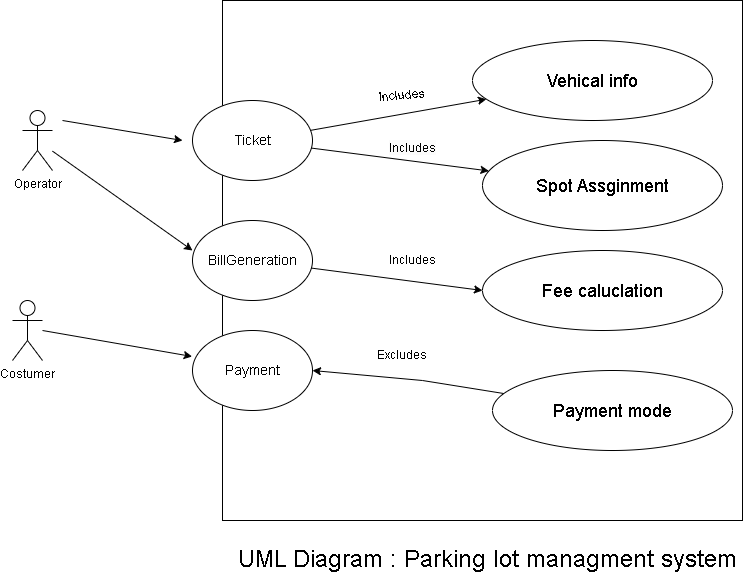

The diagram above was exported from draw.io. Its source (the exported page's mxGraphModel, read from the mxfile embedded in the PNG):
<mxGraphModel dx="1254" dy="681" grid="1" gridSize="10" guides="1" tooltips="1" connect="1" arrows="1" fold="1" page="1" pageScale="1" pageWidth="1169" pageHeight="826" background="none" math="0" shadow="0">
  <root>
    <mxCell id="0" />
    <mxCell id="1" parent="0" />
    <mxCell id="DmGnlvQNjDn2wmJuMb9q-41" value="" style="whiteSpace=wrap;html=1;aspect=fixed;" parent="1" vertex="1">
      <mxGeometry x="510" y="520" width="520" height="520" as="geometry" />
    </mxCell>
    <mxCell id="DmGnlvQNjDn2wmJuMb9q-42" value="&lt;font style=&quot;font-size: 14px;&quot;&gt;Ticket&lt;/font&gt;" style="ellipse;whiteSpace=wrap;html=1;" parent="1" vertex="1">
      <mxGeometry x="480" y="620" width="120" height="80" as="geometry" />
    </mxCell>
    <mxCell id="DmGnlvQNjDn2wmJuMb9q-43" value="&lt;font style=&quot;font-size: 14px;&quot;&gt;BillGeneration&lt;/font&gt;" style="ellipse;whiteSpace=wrap;html=1;" parent="1" vertex="1">
      <mxGeometry x="480" y="740" width="120" height="80" as="geometry" />
    </mxCell>
    <mxCell id="DmGnlvQNjDn2wmJuMb9q-44" value="&lt;font style=&quot;font-size: 14px;&quot;&gt;Payment&lt;/font&gt;" style="ellipse;whiteSpace=wrap;html=1;" parent="1" vertex="1">
      <mxGeometry x="480" y="850" width="120" height="80" as="geometry" />
    </mxCell>
    <mxCell id="DmGnlvQNjDn2wmJuMb9q-45" value="&lt;font style=&quot;font-size: 18px;&quot;&gt;Spot Assginment&lt;/font&gt;" style="ellipse;whiteSpace=wrap;html=1;" parent="1" vertex="1">
      <mxGeometry x="770" y="660" width="240" height="90" as="geometry" />
    </mxCell>
    <mxCell id="DmGnlvQNjDn2wmJuMb9q-47" value="&lt;font style=&quot;font-size: 18px;&quot;&gt;Vehical info&lt;/font&gt;" style="ellipse;whiteSpace=wrap;html=1;" parent="1" vertex="1">
      <mxGeometry x="760" y="560" width="240" height="80" as="geometry" />
    </mxCell>
    <mxCell id="DmGnlvQNjDn2wmJuMb9q-48" value="&lt;font style=&quot;font-size: 18px;&quot;&gt;Fee caluclation&lt;/font&gt;" style="ellipse;whiteSpace=wrap;html=1;" parent="1" vertex="1">
      <mxGeometry x="770" y="770" width="240" height="80" as="geometry" />
    </mxCell>
    <mxCell id="DmGnlvQNjDn2wmJuMb9q-50" value="&lt;font style=&quot;font-size: 18px;&quot;&gt;Payment mode&lt;/font&gt;" style="ellipse;whiteSpace=wrap;html=1;" parent="1" vertex="1">
      <mxGeometry x="780" y="890" width="240" height="80" as="geometry" />
    </mxCell>
    <mxCell id="DmGnlvQNjDn2wmJuMb9q-52" value="" style="endArrow=classic;html=1;rounded=0;" parent="1" source="DmGnlvQNjDn2wmJuMb9q-42" target="DmGnlvQNjDn2wmJuMb9q-47" edge="1">
      <mxGeometry width="50" height="50" relative="1" as="geometry">
        <mxPoint x="710" y="830" as="sourcePoint" />
        <mxPoint x="760" y="780" as="targetPoint" />
        <Array as="points" />
      </mxGeometry>
    </mxCell>
    <mxCell id="DmGnlvQNjDn2wmJuMb9q-53" value="" style="endArrow=classic;html=1;rounded=0;" parent="1" source="DmGnlvQNjDn2wmJuMb9q-42" target="DmGnlvQNjDn2wmJuMb9q-45" edge="1">
      <mxGeometry width="50" height="50" relative="1" as="geometry">
        <mxPoint x="710" y="830" as="sourcePoint" />
        <mxPoint x="760" y="780" as="targetPoint" />
        <Array as="points" />
      </mxGeometry>
    </mxCell>
    <mxCell id="DmGnlvQNjDn2wmJuMb9q-54" value="Includes" style="text;html=1;align=center;verticalAlign=middle;whiteSpace=wrap;rounded=0;rotation=-5;" parent="1" vertex="1">
      <mxGeometry x="660" y="600" width="60" height="30" as="geometry" />
    </mxCell>
    <mxCell id="DmGnlvQNjDn2wmJuMb9q-55" value="&#10;&lt;span style=&quot;color: rgb(0, 0, 0); font-family: Helvetica; font-size: 12px; font-style: normal; font-variant-ligatures: normal; font-variant-caps: normal; font-weight: 400; letter-spacing: normal; orphans: 2; text-align: center; text-indent: 0px; text-transform: none; white-space: normal; widows: 2; word-spacing: 0px; -webkit-text-stroke-width: 0px; background-color: rgb(251, 251, 251); text-decoration-thickness: initial; text-decoration-style: initial; text-decoration-color: initial; display: inline !important; float: none;&quot;&gt;Includes&lt;/span&gt;&#10;&#10;" style="text;html=1;align=center;verticalAlign=middle;whiteSpace=wrap;rounded=0;" parent="1" vertex="1">
      <mxGeometry x="670" y="660" width="60" height="30" as="geometry" />
    </mxCell>
    <mxCell id="DmGnlvQNjDn2wmJuMb9q-56" value="" style="endArrow=classic;html=1;rounded=0;entryX=0;entryY=0.5;entryDx=0;entryDy=0;" parent="1" source="DmGnlvQNjDn2wmJuMb9q-43" target="DmGnlvQNjDn2wmJuMb9q-48" edge="1">
      <mxGeometry width="50" height="50" relative="1" as="geometry">
        <mxPoint x="710" y="830" as="sourcePoint" />
        <mxPoint x="760" y="780" as="targetPoint" />
      </mxGeometry>
    </mxCell>
    <mxCell id="DmGnlvQNjDn2wmJuMb9q-58" value="" style="endArrow=classic;html=1;rounded=0;entryX=1;entryY=0.5;entryDx=0;entryDy=0;" parent="1" edge="1" target="DmGnlvQNjDn2wmJuMb9q-44" source="DmGnlvQNjDn2wmJuMb9q-50">
      <mxGeometry width="50" height="50" relative="1" as="geometry">
        <mxPoint x="609" y="900" as="sourcePoint" />
        <mxPoint x="780" y="922" as="targetPoint" />
        <Array as="points">
          <mxPoint x="710" y="900" />
        </Array>
      </mxGeometry>
    </mxCell>
    <mxCell id="DmGnlvQNjDn2wmJuMb9q-59" value="Includes" style="text;html=1;align=center;verticalAlign=middle;whiteSpace=wrap;rounded=0;" parent="1" vertex="1">
      <mxGeometry x="670" y="765" width="60" height="30" as="geometry" />
    </mxCell>
    <mxCell id="DmGnlvQNjDn2wmJuMb9q-62" value="Operator" style="shape=umlActor;verticalLabelPosition=bottom;verticalAlign=top;html=1;outlineConnect=0;" parent="1" vertex="1">
      <mxGeometry x="310" y="630" width="30" height="60" as="geometry" />
    </mxCell>
    <mxCell id="DmGnlvQNjDn2wmJuMb9q-63" value="Costumer" style="shape=umlActor;verticalLabelPosition=bottom;verticalAlign=top;html=1;outlineConnect=0;" parent="1" vertex="1">
      <mxGeometry x="300" y="820" width="30" height="60" as="geometry" />
    </mxCell>
    <mxCell id="DmGnlvQNjDn2wmJuMb9q-69" value="" style="endArrow=classic;html=1;rounded=0;" parent="1" source="DmGnlvQNjDn2wmJuMb9q-62" edge="1">
      <mxGeometry width="50" height="50" relative="1" as="geometry">
        <mxPoint x="370" y="740" as="sourcePoint" />
        <mxPoint x="480" y="770" as="targetPoint" />
      </mxGeometry>
    </mxCell>
    <mxCell id="DmGnlvQNjDn2wmJuMb9q-72" value="" style="endArrow=classic;html=1;rounded=0;entryX=-0.003;entryY=0.325;entryDx=0;entryDy=0;entryPerimeter=0;" parent="1" target="DmGnlvQNjDn2wmJuMb9q-44" edge="1">
      <mxGeometry width="50" height="50" relative="1" as="geometry">
        <mxPoint x="330" y="850" as="sourcePoint" />
        <mxPoint x="380" y="800" as="targetPoint" />
      </mxGeometry>
    </mxCell>
    <mxCell id="DmGnlvQNjDn2wmJuMb9q-78" value="" style="endArrow=classic;html=1;rounded=0;" parent="1" edge="1">
      <mxGeometry width="50" height="50" relative="1" as="geometry">
        <mxPoint x="350" y="640" as="sourcePoint" />
        <mxPoint x="470" y="660" as="targetPoint" />
      </mxGeometry>
    </mxCell>
    <mxCell id="DmGnlvQNjDn2wmJuMb9q-82" value="&lt;font style=&quot;font-size: 24px;&quot;&gt;UML Diagram : Parking lot managment system&lt;/font&gt;" style="text;html=1;align=center;verticalAlign=middle;resizable=0;points=[];autosize=1;strokeColor=none;fillColor=none;" parent="1" vertex="1">
      <mxGeometry x="520" y="1060" width="510" height="40" as="geometry" />
    </mxCell>
    <mxCell id="54Crd6gLc2lxAyagslCp-7" value="Excludes" style="text;html=1;align=center;verticalAlign=middle;whiteSpace=wrap;rounded=0;" vertex="1" parent="1">
      <mxGeometry x="660" y="860" width="60" height="30" as="geometry" />
    </mxCell>
  </root>
</mxGraphModel>